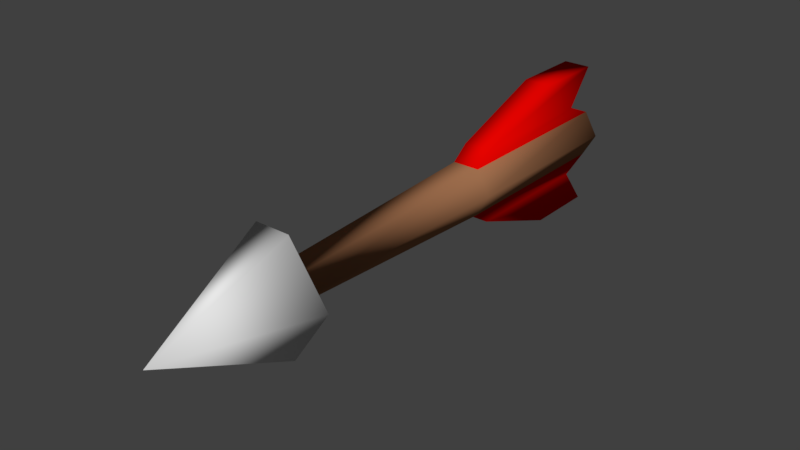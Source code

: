 # Source: Arrow.blend  (saved by Blender 2.79.0; exported with 4.5.12 LTS)
import bpy
from mathutils import Matrix  # noqa: F401  (used for matrix-valued properties, if any)

bpy.ops.wm.read_factory_settings(use_empty=True)
scene = bpy.context.scene
scene.name = 'Scene'

# ---- collections
col_collection_1 = bpy.data.collections.new('Collection 1'); scene.collection.children.link(col_collection_1)

# ---- materials (node trees are filled in below, after node groups)
mat_wood = bpy.data.materials.new('Wood')
mat_wood.alpha_threshold = 0.0
mat_wood.use_transparent_shadow = False
mat_wood.diffuse_color = (0.3763, 0.1706, 0.08202, 1.0)
mat_wood.roughness = 0.5
mat_metal = bpy.data.materials.new('Metal')
mat_metal.alpha_threshold = 0.0
mat_metal.use_transparent_shadow = False
mat_metal.roughness = 0.5
mat_decor = bpy.data.materials.new('Decor')
mat_decor.alpha_threshold = 0.0
mat_decor.use_transparent_shadow = False
mat_decor.diffuse_color = (0.8, 0.00112, 0.0, 1.0)
mat_decor.roughness = 0.5

# ---- material node trees

# ---- world
world_world = bpy.data.worlds.new('World'); scene.world = world_world
world_world.color = (0.05088, 0.05088, 0.05088)
world_world.use_sun_shadow = False
world_world.sun_shadow_jitter_overblur = 0.0
world_world.cycles.sampling_method = 'MANUAL'

# ---- meshes
me_cube_001 = bpy.data.meshes.new('Cube.001')
me_cube_001.from_pydata([(-0.07672, 0.1329, 0.06201), (0.07672, 0.1329, 0.06201), (0.06211, 0.07277, 2.584), (-0.06007, 0.07277, 2.584), (0.1002, 0.3214, 2.53), (-0.09812, 0.3214, 2.53), (-0.07672, 0.1329, 1.132), (0.07672, 0.1329, 1.132), (0.07672, 0.4135, 0.07602), (-0.07672, 0.4135, 0.07602), (-0.07672, 0.4135, 0.4856), (0.07672, 0.4135, 0.4856), (-0.07672, 0.2081, 0.2329), (0.07672, 0.2081, 0.2329), (-0.07672, 0.2081, 1.036), (0.07672, 0.2081, 1.036), (-0.07672, -0.1329, 0.06201), (0.07672, -0.1329, 0.06201), (-0.1534, 0.0, 0.06201), (0.1534, 0.0, 0.06201), (3.725e-09, 0.0, 3.154), (0.06211, -0.07277, 2.584), (-0.06007, -0.07277, 2.584), (0.1232, 0.0, 2.584), (-0.1212, 0.0, 2.584), (0.1002, -0.3214, 2.53), (0.02984, 0.0, 3.291), (-0.09812, -0.3214, 2.53), (-0.07672, -0.1329, 1.132), (-0.1534, 0.0, 1.132), (0.07672, -0.1329, 1.132), (0.1534, 0.0, 1.132), (0.07672, -0.4135, 0.07602), (-0.07672, -0.4135, 0.07602), (-0.07672, -0.4135, 0.4856), (0.07672, -0.4135, 0.4856), (-0.07672, -0.2081, 0.2329), (0.07672, -0.2081, 0.2329), (-0.07672, -0.2081, 1.036), (0.07672, -0.2081, 1.036), (-0.2985, 0.0, 2.523), (0.3077, 0.0, 2.516)], [], [(0, 1, 19, 18), (2, 3, 5, 4), (23, 2, 4, 41), (3, 24, 40, 5), (29, 24, 3, 6), (7, 2, 23, 31), (6, 3, 2, 7), (5, 26, 4), (20, 2, 4, 26), (3, 20, 26, 5), (13, 12, 9, 8), (1, 7, 31, 19), (18, 29, 6, 0), (9, 10, 11, 8), (12, 14, 10, 9), (14, 15, 11, 10), (15, 13, 8, 11), (7, 1, 13, 15), (6, 7, 15, 14), (0, 6, 14, 12), (1, 0, 12, 13), (4, 26, 41), (40, 26, 5), (16, 18, 19, 17), (21, 25, 27, 22), (23, 41, 25, 21), (22, 27, 40, 24), (29, 28, 22, 24), (30, 31, 23, 21), (28, 30, 21, 22), (27, 25, 26), (20, 26, 25, 21), (22, 27, 26, 20), (37, 32, 33, 36), (17, 19, 31, 30), (18, 16, 28, 29), (33, 32, 35, 34), (36, 33, 34, 38), (38, 34, 35, 39), (39, 35, 32, 37), (30, 39, 37, 17), (28, 38, 39, 30), (16, 36, 38, 28), (17, 37, 36, 16), (25, 41, 26), (40, 27, 26)])
me_cube_001.polygons.foreach_set('use_smooth', [True] * 46)
me_cube_001.polygons.foreach_set('material_index', [0, 1, 1, 1, 0, 0, 0, 1, 1, 1, 2, 0, 0, 2, 2, 2, 2, 2, 2, 2, 2, 1, 1, 0, 1, 1, 1, 0, 0, 0, 1, 1, 1, 2, 0, 0, 2, 2, 2, 2, 2, 2, 2, 2, 1, 1])
_uv = me_cube_001.uv_layers.new(name='UVMap')
_uv.uv.foreach_set('vector', [0.5932, 0.0, 0.6409, 0.02809, 0.6409, 0.08428, 0.5455, 0.02809, 0.528, 0.412, 0.4912, 0.3878, 0.5282, 0.3038, 0.588, 0.3431, 0.5323, 0.4465, 0.528, 0.412, 0.588, 0.3431, 0.588, 0.4832, 0.4912, 0.3878, 0.4587, 0.398, 0.4053, 0.3628, 0.5282, 0.3038, 0.04767, 0.3917, 0.04767, 0.9232, 0.02157, 0.9239, 3.207e-08, 0.3925, 0.1907, 0.392, 0.1691, 0.9234, 0.143, 0.9233, 0.143, 0.3918, 0.945, 0.8353, 0.9509, 0.3038, 0.9948, 0.3038, 1.0, 0.8353, 0.4744, 0.2871, 0.5203, 0.0, 0.5455, 0.2871, 0.3841, 0.5604, 0.3285, 0.3574, 0.4031, 0.3038, 0.4031, 0.6064, 0.2806, 0.0745, 0.3842, 0.2574, 0.4033, 0.3038, 0.1907, 0.09122, 0.5455, 0.188, 0.6006, 0.1878, 0.6006, 0.263, 0.5455, 0.2632, 0.1907, 0.0001199, 0.1907, 0.392, 0.143, 0.3918, 0.143, 0.0, 0.04767, 0.0, 0.04767, 0.3917, 3.207e-08, 0.3925, 0.0, 0.0008625, 0.5038, 0.9345, 0.5038, 0.785, 0.5588, 0.785, 0.5588, 0.9345, 0.8629, 0.3663, 0.8629, 0.6603, 0.7893, 0.4588, 0.7893, 0.3089, 0.5038, 0.5781, 0.5588, 0.5781, 0.5588, 0.785, 0.5038, 0.785, 0.615, 0.6604, 0.615, 0.3663, 0.6886, 0.3089, 0.6886, 0.4589, 0.588, 0.6956, 0.588, 0.3038, 0.615, 0.3663, 0.615, 0.6604, 0.5038, 0.5409, 0.5588, 0.5409, 0.5588, 0.5781, 0.5038, 0.5781, 0.8899, 0.3038, 0.8899, 0.6954, 0.8629, 0.6603, 0.8629, 0.3663, 0.3008, 0.6064, 0.3558, 0.6064, 0.3558, 0.6666, 0.3008, 0.6666, 0.4031, 0.3038, 0.4031, 0.6064, 0.2948, 0.3445, 0.2952, 0.04131, 0.4033, 0.3038, 0.1907, 0.09122, 0.5455, 0.08428, 0.5455, 0.02809, 0.6409, 0.08428, 0.5932, 0.1124, 0.4997, 0.4568, 0.4629, 0.5409, 0.4031, 0.5015, 0.4629, 0.4325, 0.5323, 0.4465, 0.588, 0.4832, 0.4629, 0.5409, 0.4997, 0.4568, 0.4629, 0.4325, 0.4031, 0.5015, 0.4053, 0.3628, 0.4587, 0.398, 0.04767, 0.3917, 0.09534, 0.3925, 0.07377, 0.9239, 0.04767, 0.9232, 0.09534, 0.392, 0.143, 0.3918, 0.143, 0.9233, 0.1169, 0.9234, 0.945, 0.8353, 0.8899, 0.8353, 0.8952, 0.3038, 0.939, 0.3038, 0.4744, 0.2871, 0.4033, 0.2871, 0.4285, 0.0, 0.3841, 0.5604, 0.4031, 0.6064, 0.1907, 0.3953, 0.2804, 0.3781, 0.3287, 0.05385, 0.4033, 0.0, 0.4033, 0.3038, 0.3842, 0.2574, 0.5455, 0.1876, 0.5455, 0.1124, 0.6006, 0.1126, 0.6006, 0.1878, 0.09534, 0.0001199, 0.143, 0.0, 0.143, 0.3918, 0.09534, 0.392, 0.04767, 0.0, 0.09534, 0.0008625, 0.09534, 0.3925, 0.04767, 0.3917, 0.1907, 0.6064, 0.2457, 0.6064, 0.2457, 0.7559, 0.1907, 0.7559, 0.4301, 0.6034, 0.5038, 0.546, 0.5038, 0.6959, 0.4301, 0.8974, 0.1907, 0.9628, 0.1907, 0.7559, 0.2457, 0.7559, 0.2457, 0.9628, 0.7623, 0.6604, 0.6886, 0.4589, 0.6886, 0.3089, 0.7623, 0.3663, 0.7893, 0.6956, 0.7623, 0.6604, 0.7623, 0.3663, 0.7893, 0.3038, 0.1907, 1.0, 0.1907, 0.9628, 0.2457, 0.9628, 0.2457, 1.0, 0.4031, 0.5409, 0.4301, 0.6034, 0.4301, 0.8974, 0.4031, 0.9325, 0.3008, 0.6064, 0.3008, 0.6666, 0.2457, 0.6666, 0.2457, 0.6064, 0.1907, 0.3953, 0.2948, 0.3445, 0.4031, 0.6064, 0.2952, 0.04131, 0.4033, 0.0, 0.4033, 0.3038])
me_cube_001.materials.append(mat_wood)
me_cube_001.materials.append(mat_metal)
me_cube_001.materials.append(mat_decor)
me_cube_001.use_remesh_preserve_volume = False
me_cube_001.use_remesh_preserve_attributes = False
me_cube_001.use_mirror_vertex_groups = False
me_cube_001.update()

# ---- objects
ob_cube = bpy.data.objects.new('Cube', me_cube_001)

# ---- transforms, parenting, visibility, modifiers, constraints
ob_cube.location = (0.0, 0.0, 0.0)
ob_cube.rotation_euler = (1.571, -0.0, 0.0)
ob_cube.lineart.crease_threshold = 0.0

# ---- collection membership
col_collection_1.objects.link(ob_cube)

# ---- scene / render settings (as saved in the file)
scene.frame_start = 1; scene.frame_end = 250; scene.frame_set(1)
scene.render.engine = 'BLENDER_EEVEE_NEXT'
scene.render.resolution_percentage = 50
scene.render.dither_intensity = 0.0
scene.cycles.use_denoising = False
scene.cycles.samples = 128
scene.cycles.sampling_pattern = 'TABULATED_SOBOL'
scene.cycles.use_adaptive_sampling = False
scene.cycles.use_light_tree = False
scene.cycles.blur_glossy = 0.0
scene.cycles.sample_clamp_indirect = 0.0
scene.view_settings.view_transform = 'Standard'
bpy.context.view_layer.update()

# ---- added for rendering (the .blend has no active camera and no usable light): camera, sun
cam_auto = bpy.data.cameras.new('AutoCamera')
cam_auto.lens = 50.0
cam_auto.sensor_width = 36.0
cam_auto.clip_end = 1000.0
ob_auto_camera = bpy.data.objects.new('AutoCamera', cam_auto)
scene.collection.objects.link(ob_auto_camera)
ob_auto_camera.location = (3.139, -5.4377, 2.50751)
ob_auto_camera.rotation_euler = (1.09748, -7.21219e-08, 0.694738)
scene.camera = ob_auto_camera
light_auto_sun = bpy.data.lights.new('AutoSun', 'SUN')
light_auto_sun.energy = 3.0
light_auto_sun.angle = 0.0523599
ob_auto_sun = bpy.data.objects.new('AutoSun', light_auto_sun)
scene.collection.objects.link(ob_auto_sun)
ob_auto_sun.rotation_euler = (0.872665, 0.174533, 0.523599)
bpy.context.view_layer.update()
